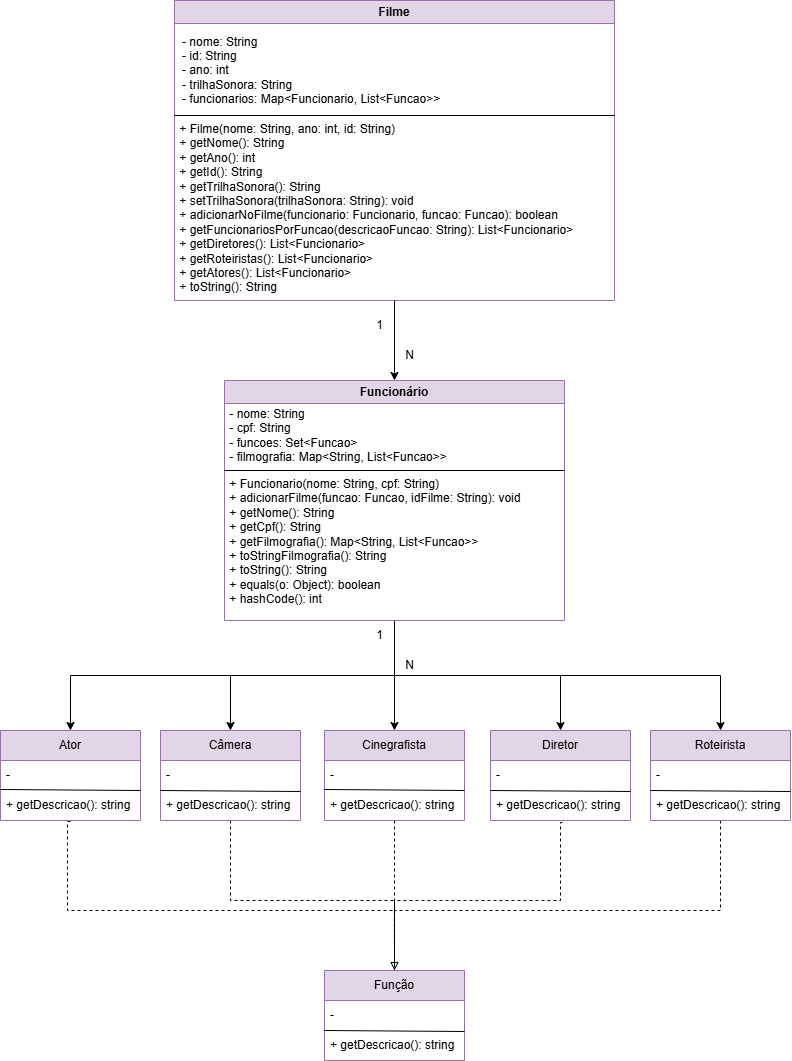

The diagram above was exported from draw.io. Its source (the exported page's mxGraphModel, read from the mxfile embedded in the PNG):
<mxGraphModel dx="880" dy="1637" grid="1" gridSize="10" guides="1" tooltips="1" connect="1" arrows="1" fold="1" page="1" pageScale="1" pageWidth="827" pageHeight="1169" math="0" shadow="0">
  <root>
    <mxCell id="0" />
    <mxCell id="1" parent="0" />
    <mxCell id="xTppf8yKtMZxJN3Oeb1_-2" value="Filme" style="swimlane;whiteSpace=wrap;html=1;fillColor=#e1d5e7;strokeColor=#9673a6;gradientColor=none;swimlaneFillColor=none;" vertex="1" parent="1">
      <mxGeometry x="194" y="-100" width="440" height="300" as="geometry" />
    </mxCell>
    <mxCell id="xTppf8yKtMZxJN3Oeb1_-61" value="- nome: String&lt;div&gt;- id: String&lt;/div&gt;&lt;div&gt;- ano: int&lt;/div&gt;&lt;div&gt;- trilhaSonora: String&lt;/div&gt;&lt;div&gt;- funcionarios: Map&amp;lt;Funcionario,&amp;nbsp;&lt;span style=&quot;background-color: initial;&quot;&gt;List&amp;lt;Funcao&amp;gt;&amp;gt;&lt;/span&gt;&lt;/div&gt;" style="text;html=1;align=left;verticalAlign=middle;resizable=0;points=[];autosize=1;strokeColor=none;fillColor=none;" vertex="1" parent="xTppf8yKtMZxJN3Oeb1_-2">
      <mxGeometry x="6" y="25" width="280" height="90" as="geometry" />
    </mxCell>
    <mxCell id="xTppf8yKtMZxJN3Oeb1_-63" value=" + Filme(nome: String, ano: int, id: String) &#10; + getNome(): String                    &#10; + getAno(): int                        &#10; + getId(): String                      &#10; + getTrilhaSonora(): String           &#10; + setTrilhaSonora(trilhaSonora: String): void &#10; + adicionarNoFilme(funcionario: Funcionario, funcao: Funcao): boolean            &#10; + getFuncionariosPorFuncao(descricaoFuncao: String): List&lt;Funcionario&gt; &#10; + getDiretores(): List&lt;Funcionario&gt;   &#10; + getRoteiristas(): List&lt;Funcionario&gt; &#10; + getAtores(): List&lt;Funcionario&gt;      &#10; + toString(): String" style="text;whiteSpace=wrap;" vertex="1" parent="xTppf8yKtMZxJN3Oeb1_-2">
      <mxGeometry y="115" width="440" height="210" as="geometry" />
    </mxCell>
    <mxCell id="xTppf8yKtMZxJN3Oeb1_-68" value="" style="endArrow=none;html=1;rounded=0;entryX=0;entryY=0;entryDx=0;entryDy=0;exitX=1;exitY=0;exitDx=0;exitDy=0;" edge="1" parent="xTppf8yKtMZxJN3Oeb1_-2" source="xTppf8yKtMZxJN3Oeb1_-63" target="xTppf8yKtMZxJN3Oeb1_-63">
      <mxGeometry width="50" height="50" relative="1" as="geometry">
        <mxPoint x="176" y="260" as="sourcePoint" />
        <mxPoint x="226" y="210" as="targetPoint" />
      </mxGeometry>
    </mxCell>
    <mxCell id="xTppf8yKtMZxJN3Oeb1_-25" style="edgeStyle=orthogonalEdgeStyle;rounded=0;orthogonalLoop=1;jettySize=auto;html=1;exitX=0.5;exitY=1;exitDx=0;exitDy=0;entryX=0.5;entryY=0;entryDx=0;entryDy=0;" edge="1" parent="1" source="xTppf8yKtMZxJN3Oeb1_-3" target="xTppf8yKtMZxJN3Oeb1_-5">
      <mxGeometry relative="1" as="geometry" />
    </mxCell>
    <mxCell id="xTppf8yKtMZxJN3Oeb1_-26" style="edgeStyle=orthogonalEdgeStyle;rounded=0;orthogonalLoop=1;jettySize=auto;html=1;exitX=0.5;exitY=1;exitDx=0;exitDy=0;entryX=0.5;entryY=0;entryDx=0;entryDy=0;" edge="1" parent="1" source="xTppf8yKtMZxJN3Oeb1_-3" target="xTppf8yKtMZxJN3Oeb1_-9">
      <mxGeometry relative="1" as="geometry" />
    </mxCell>
    <mxCell id="xTppf8yKtMZxJN3Oeb1_-27" style="edgeStyle=orthogonalEdgeStyle;rounded=0;orthogonalLoop=1;jettySize=auto;html=1;exitX=0.5;exitY=1;exitDx=0;exitDy=0;entryX=0.5;entryY=0;entryDx=0;entryDy=0;" edge="1" parent="1" source="xTppf8yKtMZxJN3Oeb1_-3" target="xTppf8yKtMZxJN3Oeb1_-13">
      <mxGeometry relative="1" as="geometry" />
    </mxCell>
    <mxCell id="xTppf8yKtMZxJN3Oeb1_-28" style="edgeStyle=orthogonalEdgeStyle;rounded=0;orthogonalLoop=1;jettySize=auto;html=1;exitX=0.5;exitY=1;exitDx=0;exitDy=0;entryX=0.5;entryY=0;entryDx=0;entryDy=0;" edge="1" parent="1" source="xTppf8yKtMZxJN3Oeb1_-3" target="xTppf8yKtMZxJN3Oeb1_-17">
      <mxGeometry relative="1" as="geometry" />
    </mxCell>
    <mxCell id="xTppf8yKtMZxJN3Oeb1_-29" style="edgeStyle=orthogonalEdgeStyle;rounded=0;orthogonalLoop=1;jettySize=auto;html=1;exitX=0.5;exitY=1;exitDx=0;exitDy=0;entryX=0.5;entryY=0;entryDx=0;entryDy=0;" edge="1" parent="1" source="xTppf8yKtMZxJN3Oeb1_-3" target="xTppf8yKtMZxJN3Oeb1_-21">
      <mxGeometry relative="1" as="geometry" />
    </mxCell>
    <mxCell id="xTppf8yKtMZxJN3Oeb1_-3" value="Funcionário" style="swimlane;whiteSpace=wrap;html=1;fillColor=#e1d5e7;strokeColor=#9673a6;" vertex="1" parent="1">
      <mxGeometry x="244" y="280" width="340" height="240" as="geometry" />
    </mxCell>
    <mxCell id="xTppf8yKtMZxJN3Oeb1_-64" value=" - nome: String                                           &#10; - cpf: String                                            &#10; - funcoes: Set&lt;Funcao&gt;                                   &#10; - filmografia: Map&lt;String, List&lt;Funcao&gt;&gt;" style="text;whiteSpace=wrap;" vertex="1" parent="xTppf8yKtMZxJN3Oeb1_-3">
      <mxGeometry y="20" width="290" height="80" as="geometry" />
    </mxCell>
    <mxCell id="xTppf8yKtMZxJN3Oeb1_-65" value=" + Funcionario(nome: String, cpf: String)                 &#10; + adicionarFilme(funcao: Funcao, idFilme: String): void  &#10; + getNome(): String                                      &#10; + getCpf(): String                                       &#10; + getFilmografia(): Map&lt;String, List&lt;Funcao&gt;&gt;            &#10; + toStringFilmografia(): String                          &#10; + toString(): String                                     &#10; + equals(o: Object): boolean                             &#10; + hashCode(): int" style="text;whiteSpace=wrap;" vertex="1" parent="xTppf8yKtMZxJN3Oeb1_-3">
      <mxGeometry y="90" width="340" height="150" as="geometry" />
    </mxCell>
    <mxCell id="xTppf8yKtMZxJN3Oeb1_-69" value="" style="endArrow=none;html=1;rounded=0;exitX=0;exitY=0;exitDx=0;exitDy=0;entryX=1;entryY=0;entryDx=0;entryDy=0;" edge="1" parent="xTppf8yKtMZxJN3Oeb1_-3" source="xTppf8yKtMZxJN3Oeb1_-65" target="xTppf8yKtMZxJN3Oeb1_-65">
      <mxGeometry width="50" height="50" relative="1" as="geometry">
        <mxPoint x="126" y="280" as="sourcePoint" />
        <mxPoint x="176" y="230" as="targetPoint" />
      </mxGeometry>
    </mxCell>
    <mxCell id="xTppf8yKtMZxJN3Oeb1_-4" value="" style="endArrow=classic;html=1;rounded=0;exitX=0.5;exitY=1;exitDx=0;exitDy=0;entryX=0.5;entryY=0;entryDx=0;entryDy=0;" edge="1" parent="1" source="xTppf8yKtMZxJN3Oeb1_-2" target="xTppf8yKtMZxJN3Oeb1_-3">
      <mxGeometry width="50" height="50" relative="1" as="geometry">
        <mxPoint x="510" y="330" as="sourcePoint" />
        <mxPoint x="560" y="280" as="targetPoint" />
      </mxGeometry>
    </mxCell>
    <mxCell id="xTppf8yKtMZxJN3Oeb1_-60" style="edgeStyle=orthogonalEdgeStyle;rounded=0;orthogonalLoop=1;jettySize=auto;html=1;entryX=0.5;entryY=0;entryDx=0;entryDy=0;exitX=0.5;exitY=1.033;exitDx=0;exitDy=0;exitPerimeter=0;dashed=1;endArrow=none;endFill=0;" edge="1" parent="1" source="xTppf8yKtMZxJN3Oeb1_-8">
      <mxGeometry relative="1" as="geometry">
        <mxPoint x="86.99999999999994" y="730" as="sourcePoint" />
        <mxPoint x="413.94" y="847" as="targetPoint" />
        <Array as="points">
          <mxPoint x="87" y="721" />
          <mxPoint x="87" y="810" />
          <mxPoint x="414" y="810" />
        </Array>
      </mxGeometry>
    </mxCell>
    <mxCell id="xTppf8yKtMZxJN3Oeb1_-5" value="Ator" style="swimlane;fontStyle=0;childLayout=stackLayout;horizontal=1;startSize=30;horizontalStack=0;resizeParent=1;resizeParentMax=0;resizeLast=0;collapsible=1;marginBottom=0;whiteSpace=wrap;html=1;fillColor=#e1d5e7;strokeColor=#9673a6;" vertex="1" parent="1">
      <mxGeometry x="20" y="630" width="140" height="90" as="geometry" />
    </mxCell>
    <mxCell id="xTppf8yKtMZxJN3Oeb1_-7" value="-" style="text;strokeColor=none;fillColor=none;align=left;verticalAlign=middle;spacingLeft=4;spacingRight=4;overflow=hidden;points=[[0,0.5],[1,0.5]];portConstraint=eastwest;rotatable=0;whiteSpace=wrap;html=1;" vertex="1" parent="xTppf8yKtMZxJN3Oeb1_-5">
      <mxGeometry y="30" width="140" height="30" as="geometry" />
    </mxCell>
    <mxCell id="xTppf8yKtMZxJN3Oeb1_-50" value="" style="endArrow=none;html=1;rounded=0;entryX=1;entryY=0.033;entryDx=0;entryDy=0;entryPerimeter=0;" edge="1" parent="xTppf8yKtMZxJN3Oeb1_-5">
      <mxGeometry width="50" height="50" relative="1" as="geometry">
        <mxPoint y="59" as="sourcePoint" />
        <mxPoint x="140" y="60" as="targetPoint" />
      </mxGeometry>
    </mxCell>
    <mxCell id="xTppf8yKtMZxJN3Oeb1_-8" value="+ getDescricao(): string" style="text;strokeColor=none;fillColor=none;align=left;verticalAlign=middle;spacingLeft=4;spacingRight=4;overflow=hidden;points=[[0,0.5],[1,0.5]];portConstraint=eastwest;rotatable=0;whiteSpace=wrap;html=1;" vertex="1" parent="xTppf8yKtMZxJN3Oeb1_-5">
      <mxGeometry y="60" width="140" height="30" as="geometry" />
    </mxCell>
    <mxCell id="xTppf8yKtMZxJN3Oeb1_-58" style="edgeStyle=orthogonalEdgeStyle;rounded=0;orthogonalLoop=1;jettySize=auto;html=1;entryX=0.5;entryY=0;entryDx=0;entryDy=0;dashed=1;endArrow=none;endFill=0;" edge="1" parent="1" source="xTppf8yKtMZxJN3Oeb1_-9" target="xTppf8yKtMZxJN3Oeb1_-30">
      <mxGeometry relative="1" as="geometry">
        <Array as="points">
          <mxPoint x="250" y="800" />
          <mxPoint x="414" y="800" />
        </Array>
      </mxGeometry>
    </mxCell>
    <mxCell id="xTppf8yKtMZxJN3Oeb1_-9" value="Câmera" style="swimlane;fontStyle=0;childLayout=stackLayout;horizontal=1;startSize=30;horizontalStack=0;resizeParent=1;resizeParentMax=0;resizeLast=0;collapsible=1;marginBottom=0;whiteSpace=wrap;html=1;fillColor=#e1d5e7;strokeColor=#9673a6;" vertex="1" parent="1">
      <mxGeometry x="180" y="630" width="140" height="90" as="geometry" />
    </mxCell>
    <mxCell id="xTppf8yKtMZxJN3Oeb1_-11" value="-" style="text;strokeColor=none;fillColor=none;align=left;verticalAlign=middle;spacingLeft=4;spacingRight=4;overflow=hidden;points=[[0,0.5],[1,0.5]];portConstraint=eastwest;rotatable=0;whiteSpace=wrap;html=1;" vertex="1" parent="xTppf8yKtMZxJN3Oeb1_-9">
      <mxGeometry y="30" width="140" height="30" as="geometry" />
    </mxCell>
    <mxCell id="xTppf8yKtMZxJN3Oeb1_-49" value="" style="endArrow=none;html=1;rounded=0;entryX=1;entryY=0.033;entryDx=0;entryDy=0;entryPerimeter=0;" edge="1" parent="xTppf8yKtMZxJN3Oeb1_-9">
      <mxGeometry width="50" height="50" relative="1" as="geometry">
        <mxPoint y="60" as="sourcePoint" />
        <mxPoint x="140" y="61" as="targetPoint" />
      </mxGeometry>
    </mxCell>
    <mxCell id="xTppf8yKtMZxJN3Oeb1_-12" value="+ getDescricao(): string" style="text;strokeColor=none;fillColor=none;align=left;verticalAlign=middle;spacingLeft=4;spacingRight=4;overflow=hidden;points=[[0,0.5],[1,0.5]];portConstraint=eastwest;rotatable=0;whiteSpace=wrap;html=1;" vertex="1" parent="xTppf8yKtMZxJN3Oeb1_-9">
      <mxGeometry y="60" width="140" height="30" as="geometry" />
    </mxCell>
    <mxCell id="xTppf8yKtMZxJN3Oeb1_-56" style="edgeStyle=orthogonalEdgeStyle;rounded=0;orthogonalLoop=1;jettySize=auto;html=1;entryX=0.5;entryY=0;entryDx=0;entryDy=0;dashed=1;endArrow=none;endFill=0;" edge="1" parent="1" source="xTppf8yKtMZxJN3Oeb1_-13" target="xTppf8yKtMZxJN3Oeb1_-30">
      <mxGeometry relative="1" as="geometry" />
    </mxCell>
    <mxCell id="xTppf8yKtMZxJN3Oeb1_-13" value="Cinegrafista" style="swimlane;fontStyle=0;childLayout=stackLayout;horizontal=1;startSize=30;horizontalStack=0;resizeParent=1;resizeParentMax=0;resizeLast=0;collapsible=1;marginBottom=0;whiteSpace=wrap;html=1;fillColor=#e1d5e7;strokeColor=#9673a6;" vertex="1" parent="1">
      <mxGeometry x="344" y="630" width="140" height="90" as="geometry" />
    </mxCell>
    <mxCell id="xTppf8yKtMZxJN3Oeb1_-15" value="-" style="text;strokeColor=none;fillColor=none;align=left;verticalAlign=middle;spacingLeft=4;spacingRight=4;overflow=hidden;points=[[0,0.5],[1,0.5]];portConstraint=eastwest;rotatable=0;whiteSpace=wrap;html=1;" vertex="1" parent="xTppf8yKtMZxJN3Oeb1_-13">
      <mxGeometry y="30" width="140" height="30" as="geometry" />
    </mxCell>
    <mxCell id="xTppf8yKtMZxJN3Oeb1_-48" value="" style="endArrow=none;html=1;rounded=0;entryX=1;entryY=0.033;entryDx=0;entryDy=0;entryPerimeter=0;" edge="1" parent="xTppf8yKtMZxJN3Oeb1_-13">
      <mxGeometry width="50" height="50" relative="1" as="geometry">
        <mxPoint y="59" as="sourcePoint" />
        <mxPoint x="140" y="60" as="targetPoint" />
      </mxGeometry>
    </mxCell>
    <mxCell id="xTppf8yKtMZxJN3Oeb1_-16" value="+ getDescricao(): string" style="text;strokeColor=none;fillColor=none;align=left;verticalAlign=middle;spacingLeft=4;spacingRight=4;overflow=hidden;points=[[0,0.5],[1,0.5]];portConstraint=eastwest;rotatable=0;whiteSpace=wrap;html=1;" vertex="1" parent="xTppf8yKtMZxJN3Oeb1_-13">
      <mxGeometry y="60" width="140" height="30" as="geometry" />
    </mxCell>
    <mxCell id="xTppf8yKtMZxJN3Oeb1_-55" style="edgeStyle=orthogonalEdgeStyle;rounded=0;orthogonalLoop=1;jettySize=auto;html=1;dashed=1;exitX=0.514;exitY=1.067;exitDx=0;exitDy=0;exitPerimeter=0;endArrow=block;endFill=0;" edge="1" parent="1" source="xTppf8yKtMZxJN3Oeb1_-20">
      <mxGeometry relative="1" as="geometry">
        <mxPoint x="580" y="760" as="sourcePoint" />
        <mxPoint x="414" y="870" as="targetPoint" />
        <Array as="points">
          <mxPoint x="580" y="722" />
          <mxPoint x="580" y="800" />
          <mxPoint x="414" y="800" />
        </Array>
      </mxGeometry>
    </mxCell>
    <mxCell id="xTppf8yKtMZxJN3Oeb1_-17" value="Diretor" style="swimlane;fontStyle=0;childLayout=stackLayout;horizontal=1;startSize=30;horizontalStack=0;resizeParent=1;resizeParentMax=0;resizeLast=0;collapsible=1;marginBottom=0;whiteSpace=wrap;html=1;fillColor=#e1d5e7;strokeColor=#9673a6;" vertex="1" parent="1">
      <mxGeometry x="510" y="630" width="140" height="90" as="geometry" />
    </mxCell>
    <mxCell id="xTppf8yKtMZxJN3Oeb1_-19" value="-" style="text;strokeColor=none;fillColor=none;align=left;verticalAlign=middle;spacingLeft=4;spacingRight=4;overflow=hidden;points=[[0,0.5],[1,0.5]];portConstraint=eastwest;rotatable=0;whiteSpace=wrap;html=1;" vertex="1" parent="xTppf8yKtMZxJN3Oeb1_-17">
      <mxGeometry y="30" width="140" height="30" as="geometry" />
    </mxCell>
    <mxCell id="xTppf8yKtMZxJN3Oeb1_-43" value="" style="endArrow=none;html=1;rounded=0;entryX=1;entryY=0.033;entryDx=0;entryDy=0;entryPerimeter=0;" edge="1" parent="xTppf8yKtMZxJN3Oeb1_-17" target="xTppf8yKtMZxJN3Oeb1_-20">
      <mxGeometry width="50" height="50" relative="1" as="geometry">
        <mxPoint y="60" as="sourcePoint" />
        <mxPoint x="130" y="60" as="targetPoint" />
      </mxGeometry>
    </mxCell>
    <mxCell id="xTppf8yKtMZxJN3Oeb1_-20" value="+ getDescricao(): string" style="text;strokeColor=none;fillColor=none;align=left;verticalAlign=middle;spacingLeft=4;spacingRight=4;overflow=hidden;points=[[0,0.5],[1,0.5]];portConstraint=eastwest;rotatable=0;whiteSpace=wrap;html=1;" vertex="1" parent="xTppf8yKtMZxJN3Oeb1_-17">
      <mxGeometry y="60" width="140" height="30" as="geometry" />
    </mxCell>
    <mxCell id="xTppf8yKtMZxJN3Oeb1_-54" style="edgeStyle=orthogonalEdgeStyle;rounded=0;orthogonalLoop=1;jettySize=auto;html=1;entryX=0.5;entryY=0;entryDx=0;entryDy=0;dashed=1;exitX=0.5;exitY=1;exitDx=0;exitDy=0;exitPerimeter=0;endArrow=none;endFill=0;" edge="1" parent="1" source="xTppf8yKtMZxJN3Oeb1_-24">
      <mxGeometry relative="1" as="geometry">
        <mxPoint x="740" y="730" as="sourcePoint" />
        <mxPoint x="414" y="850" as="targetPoint" />
        <Array as="points">
          <mxPoint x="740" y="810" />
          <mxPoint x="414" y="810" />
        </Array>
      </mxGeometry>
    </mxCell>
    <mxCell id="xTppf8yKtMZxJN3Oeb1_-21" value="Roteirista" style="swimlane;fontStyle=0;childLayout=stackLayout;horizontal=1;startSize=30;horizontalStack=0;resizeParent=1;resizeParentMax=0;resizeLast=0;collapsible=1;marginBottom=0;whiteSpace=wrap;html=1;fillColor=#e1d5e7;strokeColor=#9673a6;" vertex="1" parent="1">
      <mxGeometry x="670" y="630" width="140" height="90" as="geometry" />
    </mxCell>
    <mxCell id="xTppf8yKtMZxJN3Oeb1_-23" value="-" style="text;strokeColor=none;fillColor=none;align=left;verticalAlign=middle;spacingLeft=4;spacingRight=4;overflow=hidden;points=[[0,0.5],[1,0.5]];portConstraint=eastwest;rotatable=0;whiteSpace=wrap;html=1;" vertex="1" parent="xTppf8yKtMZxJN3Oeb1_-21">
      <mxGeometry y="30" width="140" height="30" as="geometry" />
    </mxCell>
    <mxCell id="xTppf8yKtMZxJN3Oeb1_-47" value="" style="endArrow=none;html=1;rounded=0;entryX=1;entryY=0.033;entryDx=0;entryDy=0;entryPerimeter=0;" edge="1" parent="xTppf8yKtMZxJN3Oeb1_-21">
      <mxGeometry width="50" height="50" relative="1" as="geometry">
        <mxPoint y="60" as="sourcePoint" />
        <mxPoint x="140" y="61" as="targetPoint" />
      </mxGeometry>
    </mxCell>
    <mxCell id="xTppf8yKtMZxJN3Oeb1_-24" value="+ getDescricao(): string" style="text;strokeColor=none;fillColor=none;align=left;verticalAlign=middle;spacingLeft=4;spacingRight=4;overflow=hidden;points=[[0,0.5],[1,0.5]];portConstraint=eastwest;rotatable=0;whiteSpace=wrap;html=1;" vertex="1" parent="xTppf8yKtMZxJN3Oeb1_-21">
      <mxGeometry y="60" width="140" height="30" as="geometry" />
    </mxCell>
    <mxCell id="xTppf8yKtMZxJN3Oeb1_-30" value="Função" style="swimlane;fontStyle=0;childLayout=stackLayout;horizontal=1;startSize=30;horizontalStack=0;resizeParent=1;resizeParentMax=0;resizeLast=0;collapsible=1;marginBottom=0;whiteSpace=wrap;html=1;fillColor=#e1d5e7;strokeColor=#9673a6;" vertex="1" parent="1">
      <mxGeometry x="344" y="870" width="140" height="90" as="geometry" />
    </mxCell>
    <mxCell id="xTppf8yKtMZxJN3Oeb1_-32" value="-" style="text;strokeColor=none;fillColor=none;align=left;verticalAlign=middle;spacingLeft=4;spacingRight=4;overflow=hidden;points=[[0,0.5],[1,0.5]];portConstraint=eastwest;rotatable=0;whiteSpace=wrap;html=1;" vertex="1" parent="xTppf8yKtMZxJN3Oeb1_-30">
      <mxGeometry y="30" width="140" height="30" as="geometry" />
    </mxCell>
    <mxCell id="xTppf8yKtMZxJN3Oeb1_-51" value="" style="endArrow=none;html=1;rounded=0;entryX=1;entryY=0.033;entryDx=0;entryDy=0;entryPerimeter=0;" edge="1" parent="xTppf8yKtMZxJN3Oeb1_-30">
      <mxGeometry width="50" height="50" relative="1" as="geometry">
        <mxPoint y="60" as="sourcePoint" />
        <mxPoint x="140" y="61" as="targetPoint" />
      </mxGeometry>
    </mxCell>
    <mxCell id="xTppf8yKtMZxJN3Oeb1_-33" value="+ getDescricao(): string" style="text;strokeColor=none;fillColor=none;align=left;verticalAlign=middle;spacingLeft=4;spacingRight=4;overflow=hidden;points=[[0,0.5],[1,0.5]];portConstraint=eastwest;rotatable=0;whiteSpace=wrap;html=1;" vertex="1" parent="xTppf8yKtMZxJN3Oeb1_-30">
      <mxGeometry y="60" width="140" height="30" as="geometry" />
    </mxCell>
    <mxCell id="xTppf8yKtMZxJN3Oeb1_-72" value="1" style="text;html=1;align=center;verticalAlign=middle;resizable=0;points=[];autosize=1;strokeColor=none;fillColor=none;" vertex="1" parent="1">
      <mxGeometry x="384" y="210" width="30" height="30" as="geometry" />
    </mxCell>
    <mxCell id="xTppf8yKtMZxJN3Oeb1_-73" value="N" style="text;html=1;align=center;verticalAlign=middle;resizable=0;points=[];autosize=1;strokeColor=none;fillColor=none;" vertex="1" parent="1">
      <mxGeometry x="414" y="240" width="30" height="30" as="geometry" />
    </mxCell>
    <mxCell id="xTppf8yKtMZxJN3Oeb1_-74" value="1" style="text;html=1;align=center;verticalAlign=middle;resizable=0;points=[];autosize=1;strokeColor=none;fillColor=none;" vertex="1" parent="1">
      <mxGeometry x="384" y="520" width="30" height="30" as="geometry" />
    </mxCell>
    <mxCell id="xTppf8yKtMZxJN3Oeb1_-75" value="N" style="text;html=1;align=center;verticalAlign=middle;resizable=0;points=[];autosize=1;strokeColor=none;fillColor=none;" vertex="1" parent="1">
      <mxGeometry x="414" y="550" width="30" height="30" as="geometry" />
    </mxCell>
  </root>
</mxGraphModel>